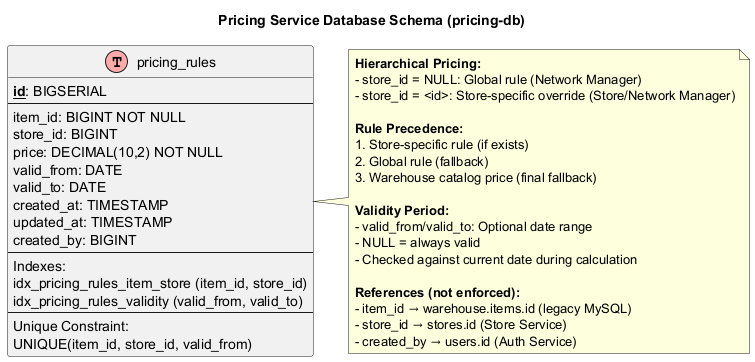

The diagram above was rendered by PlantUML. Its source (embedded in the PNG):
@startuml pricing-service-database-schema

!define Table(name,desc) class name as "desc" << (T,#FFAAAA) >>
!define primary_key(x) <b><u>x</u></b>
!define foreign_key(x) <i>x</i>
!define unique(x) <color:blue>x</color>

title Pricing Service Database Schema (pricing-db)

Table(pricing_rules, "pricing_rules") {
  primary_key(id): BIGSERIAL
  --
  item_id: BIGINT NOT NULL
  store_id: BIGINT
  price: DECIMAL(10,2) NOT NULL
  valid_from: DATE
  valid_to: DATE
  created_at: TIMESTAMP
  updated_at: TIMESTAMP
  created_by: BIGINT
  --
  Indexes:
  idx_pricing_rules_item_store (item_id, store_id)
  idx_pricing_rules_validity (valid_from, valid_to)
  --
  Unique Constraint:
  UNIQUE(item_id, store_id, valid_from)
}

note right of pricing_rules
  **Hierarchical Pricing:**
  - store_id = NULL: Global rule (Network Manager)
  - store_id = <id>: Store-specific override (Store/Network Manager)
  
  **Rule Precedence:**
  1. Store-specific rule (if exists)
  2. Global rule (fallback)
  3. Warehouse catalog price (final fallback)
  
  **Validity Period:**
  - valid_from/valid_to: Optional date range
  - NULL = always valid
  - Checked against current date during calculation
  
  **References (not enforced):**
  - item_id → warehouse.items.id (legacy MySQL)
  - store_id → stores.id (Store Service)
  - created_by → users.id (Auth Service)
end note

@enduml